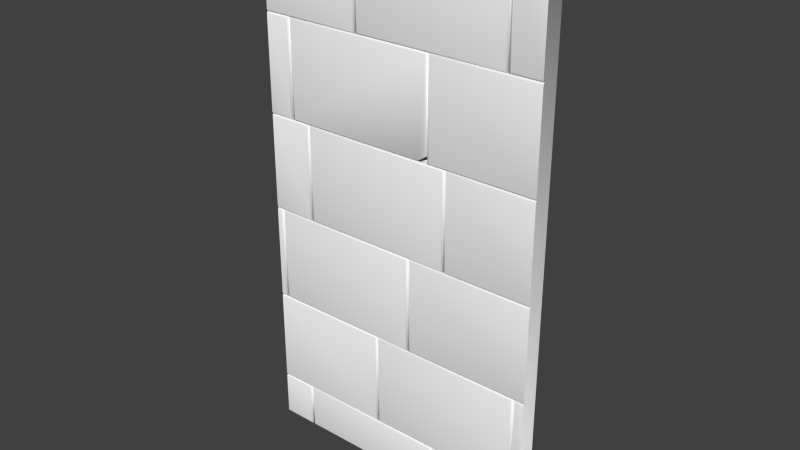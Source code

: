# Source: Mauer_St_ck_1.2.blend  (saved by Blender 2.70.0; exported with 4.5.12 LTS)
import bpy
from mathutils import Matrix  # noqa: F401  (used for matrix-valued properties, if any)

bpy.ops.wm.read_factory_settings(use_empty=True)
scene = bpy.context.scene
scene.name = 'Scene'

# ---- collections
col_collection_1 = bpy.data.collections.new('Collection 1'); scene.collection.children.link(col_collection_1)

# ---- materials (node trees are filled in below, after node groups)
mat_stone = bpy.data.materials.new('Stone')
mat_stone.alpha_threshold = 0.0
mat_stone.use_transparent_shadow = False
mat_stone.diffuse_color = (1.0, 1.0, 1.0, 1.0)
mat_stone.roughness = 0.5
mat_stone.line_color = (0.0, 0.0, 0.0, 1.0)

# ---- material node trees

# ---- world
world_world = bpy.data.worlds.new('World'); scene.world = world_world
world_world.color = (0.05088, 0.05088, 0.05088)
world_world.use_sun_shadow = False
world_world.sun_shadow_jitter_overblur = 0.0
world_world.cycles.sampling_method = 'MANUAL'
world_world.cycles.sample_map_resolution = 256

# ---- meshes
me_mauer_stueck_1_2 = bpy.data.meshes.new('Mauer_Stueck_1.2')
me_mauer_stueck_1_2.from_pydata([(1.952, 1.87, 0.002211), (1.951, 1.882, 0.02704), (1.951, 1.907, 0.03936), (1.952, 3.87, 0.002211), (1.951, 3.857, 0.02704), (1.951, 3.832, 0.03936), (-1.499, 3.832, 0.03936), (-1.474, 3.857, 0.02704), (-1.499, 1.907, 0.03936), (-1.474, 1.882, 0.02704), (-1.462, 1.87, 0.002211), (-1.462, 3.87, 0.002211), (0.5384, 3.87, 0.002211), (0.5384, 1.87, 0.002211), (0.5384, 1.87, -0.444), (0.5755, 1.907, 0.03936), (0.5507, 1.882, 0.02704), (0.5755, 3.832, 0.03936), (0.5507, 3.857, 0.02704), (-1.807, 3.832, 0.03936), (-1.806, 3.857, 0.02704), (-1.806, 3.87, 0.002211), (-1.807, 1.907, 0.03936), (-1.806, 1.882, 0.02704), (-1.806, 1.87, 0.002211), (0.4041, 1.869, -0.4443), (0.5384, 2.02, -0.4443), (0.5384, 2.02, 3.521e-05), (0.5261, 2.007, 0.02486), (0.5013, 1.979, 0.03719), (0.4366, 1.906, 0.03719), (0.4145, 1.881, 0.02486), (0.4035, 1.869, 3.521e-05), (0.5013, 3.832, 0.03719), (-1.424, 3.832, 0.03719), (-1.424, 1.906, 0.03719), (0.5261, 3.857, 0.02486), (-1.449, 3.857, 0.02486), (-1.449, 1.881, 0.02486), (0.5384, 3.869, 3.521e-05), (-1.462, 3.869, 3.521e-05), (-1.462, 1.869, 3.521e-05), (-1.805, -5.099, -0.4495), (1.945, -5.099, -0.4495), (-1.805, 5.869, -0.4495), (1.945, 5.869, -0.4495), (-1.378, -4.168, 0.03936), (-1.353, -4.143, 0.02704), (-1.378, -5.06, 0.03936), (-1.353, -5.085, 0.02704), (-1.341, -5.098, 0.002211), (-1.304, -5.06, 0.03936), (-1.328, -5.085, 0.02704), (-1.341, -4.13, 0.002211), (-1.304, -4.168, 0.03936), (-1.328, -4.143, 0.02704), (0.6222, -4.168, 0.03936), (0.647, -4.143, 0.02704), (0.6222, -5.06, 0.03936), (0.647, -5.085, 0.02704), (1.945, -4.13, 0.002211), (1.945, -4.118, 0.02704), (0.6593, -5.098, 0.002211), (0.6965, -5.06, 0.03936), (0.6716, -5.085, 0.02704), (0.6593, -4.13, 0.002211), (0.6965, -4.168, 0.03936), (0.6716, -4.143, 0.02704), (1.944, -4.093, 0.03936), (1.945, -2.13, 0.002211), (1.945, -2.143, 0.02704), (1.944, -2.168, 0.03936), (-0.2286, -2.168, 0.03936), (-0.2037, -2.143, 0.02704), (-0.2286, -4.093, 0.03936), (-0.2037, -4.118, 0.02704), (-0.1914, -4.13, 0.002211), (-0.1543, -4.093, 0.03936), (-0.1791, -4.118, 0.02704), (-0.1914, -2.13, 0.002211), (-0.1543, -2.168, 0.03936), (-0.1791, -2.143, 0.02704), (1.809, -2.13, 0.002211), (1.771, -2.168, 0.03936), (1.796, -2.143, 0.02704), (1.809, -4.13, 0.002211), (1.771, -4.093, 0.03936), (1.796, -4.118, 0.02704), (1.952, -2.13, 0.002211), (1.952, -2.118, 0.02704), (1.846, -4.093, 0.03936), (1.821, -4.118, 0.02704), (1.846, -2.168, 0.03936), (1.821, -2.143, 0.02704), (1.952, -2.093, 0.03936), (1.952, -0.1304, 0.002211), (1.952, -0.1427, 0.02704), (1.952, -0.1676, 0.03936), (-1.675, -2.093, 0.03936), (-1.7, -2.118, 0.02704), (-1.675, -0.1676, 0.03936), (-1.7, -0.1427, 0.02704), (0.251, -0.1676, 0.03936), (0.2759, -0.1427, 0.02704), (0.251, -2.093, 0.03936), (0.2759, -2.118, 0.02704), (1.948, -0.1304, 0.002211), (1.948, -0.1181, 0.02704), (0.2882, -2.13, 0.002211), (0.3253, -2.093, 0.03936), (0.3005, -2.118, 0.02704), (0.2882, -0.1304, 0.002211), (0.3253, -0.1676, 0.03936), (0.3005, -0.1427, 0.02704), (1.948, -0.09328, 0.03936), (1.948, 1.87, 0.002211), (1.948, 1.857, 0.02704), (1.948, 1.832, 0.03936), (-1.805, -4.13, 0.002211), (-1.805, -4.118, 0.02704), (-1.805, -4.093, 0.03936), (-1.805, -2.13, 0.002211), (-1.805, -2.143, 0.02704), (-1.805, -2.168, 0.03936), (-1.712, -0.1304, 0.002211), (-1.749, -0.1676, 0.03936), (-1.724, -0.1427, 0.02704), (-1.712, -2.13, 0.002211), (-1.749, -2.093, 0.03936), (-1.724, -2.118, 0.02704), (-1.805, -2.13, 0.002211), (-1.805, -2.118, 0.02704), (-1.805, -2.093, 0.03936), (-1.805, -0.1304, 0.002211), (-1.805, -0.1427, 0.02704), (-1.212, 1.87, 0.002211), (-1.249, 1.832, 0.03936), (-1.224, 1.857, 0.02704), (-1.212, -0.1304, 0.002211), (-1.249, -0.09328, 0.03936), (-1.224, -0.1181, 0.02704), (0.8253, -0.09328, 0.03936), (0.8005, -0.1181, 0.02704), (0.7882, 1.87, 0.002211), (0.8253, 1.832, 0.03936), (0.8005, 1.857, 0.02704), (-1.175, -0.09328, 0.03936), (-1.2, -0.1181, 0.02704), (-1.175, 1.832, 0.03936), (-1.2, 1.857, 0.02704), (0.751, 1.832, 0.03936), (0.7759, 1.857, 0.02704), (0.7882, -0.1304, 0.002211), (0.751, -0.09328, 0.03936), (0.7759, -0.1181, 0.02704), (1.948, 3.87, 0.002211), (1.948, 3.882, 0.02704), (1.948, 3.907, 0.03936), (1.948, 5.87, 0.002211), (1.948, 5.857, 0.02704), (1.948, 5.832, 0.03936), (1.575, 3.907, 0.03936), (1.55, 3.882, 0.02704), (1.575, 5.832, 0.03936), (1.55, 5.857, 0.02704), (-0.4618, 3.87, 0.002211), (-0.4247, 3.907, 0.03936), (-0.4495, 3.882, 0.02704), (-0.4618, 5.87, 0.002211), (-0.4247, 5.832, 0.03936), (-0.4495, 5.857, 0.02704), (1.538, 5.87, 0.002211), (1.501, 5.832, 0.03936), (1.526, 5.857, 0.02704), (1.538, 3.87, 0.002211), (1.501, 3.907, 0.03936), (1.526, 3.882, 0.02704), (-1.804, 3.87, 0.002211), (-1.804, 3.907, 0.03936), (-1.804, 3.882, 0.02704), (-1.804, 5.87, 0.002211), (-1.804, 5.832, 0.03936), (-1.805, 5.857, 0.02704), (-0.499, 5.832, 0.03936), (-0.4741, 5.857, 0.02704), (-0.499, 3.907, 0.03936), (-0.4741, 3.882, 0.02704), (-1.805, 1.832, 0.03936), (-1.809, 1.857, 0.02704), (-1.804, 1.87, 0.002211), (-1.805, -0.09328, 0.03936), (-1.809, -0.1181, 0.02704), (-1.804, -0.1304, 0.002211), (-1.805, -4.168, 0.03936), (-1.805, -4.143, 0.02704), (-1.805, -5.06, 0.03936), (-1.805, -5.085, 0.02704), (-1.805, -5.098, 0.002211), (-1.805, -0.1676, 0.03936), (1.946, -4.168, 0.03936), (1.946, -4.143, 0.02704), (1.946, -4.13, 0.002211), (1.946, -5.06, 0.03936), (1.946, -5.085, 0.02704), (1.946, -5.098, 0.002211), (-1.341, -5.098, -0.4497), (0.6593, -5.098, -0.4497), (-1.805, -5.098, -0.4497), (1.946, -5.098, -0.4497)], [], [(17, 5, 4, 18), (19, 6, 7, 20), (6, 8, 9, 7), (2, 5, 17, 15), (15, 17, 18, 16), (2, 15, 16, 1), (8, 6, 19, 22), (8, 22, 23, 9), (18, 4, 3, 12), (20, 7, 11, 21), (7, 9, 10, 11), (16, 18, 12, 13), (1, 16, 13, 0), (9, 23, 24, 10), (29, 33, 34, 35, 30), (28, 36, 33, 29), (34, 33, 36, 37), (35, 34, 37, 38), (30, 35, 38, 31), (27, 39, 36, 28), (37, 36, 39, 40), (38, 37, 40, 41), (31, 38, 41, 32), (27, 28, 29, 30, 31, 32, 25, 26), (42, 43, 45, 44), (193, 46, 47, 194), (46, 48, 49, 47), (58, 56, 54, 51), (51, 54, 55, 52), (52, 55, 53, 50), (54, 56, 57, 55), (56, 58, 59, 57), (58, 51, 52, 59), (202, 199, 66, 63), (63, 66, 67, 64), (64, 67, 65, 62), (92, 71, 70, 93), (145, 116, 115, 143), (202, 63, 64, 203), (203, 64, 62, 204), (123, 72, 73, 122), (72, 74, 75, 73), (86, 83, 80, 77), (77, 80, 81, 78), (78, 81, 79, 76), (80, 83, 84, 81), (81, 84, 82, 79), (83, 86, 87, 84), (84, 87, 85, 82), (86, 77, 78, 87), (87, 78, 76, 85), (68, 71, 92, 90), (90, 92, 93, 91), (112, 97, 96, 113), (68, 90, 91, 61), (104, 102, 100, 98), (98, 100, 101, 99), (100, 102, 103, 101), (102, 104, 105, 103), (104, 98, 99, 105), (94, 97, 112, 109), (109, 112, 113, 110), (110, 113, 111, 108), (144, 117, 116, 145), (94, 109, 110, 89), (89, 110, 108, 88), (74, 120, 119, 75), (134, 126, 124, 133), (125, 128, 129, 126), (126, 129, 127, 124), (128, 132, 131, 129), (187, 136, 137, 188), (188, 137, 135, 189), (136, 139, 140, 137), (137, 140, 138, 135), (129, 131, 130, 127), (114, 117, 144, 141), (141, 144, 145, 142), (114, 141, 142, 107), (153, 150, 148, 146), (146, 148, 149, 147), (148, 150, 151, 149), (150, 153, 154, 151), (153, 146, 147, 154), (163, 160, 159, 164), (157, 160, 163, 161), (161, 163, 164, 162), (157, 161, 162, 156), (175, 172, 169, 166), (44, 45, 158, 171, 168, 180), (166, 169, 170, 167), (167, 170, 168, 165), (169, 172, 173, 170), (170, 173, 171, 168), (172, 175, 176, 173), (173, 176, 174, 171), (175, 166, 167, 176), (176, 167, 165, 174), (185, 183, 181, 178), (181, 183, 184, 182), (183, 185, 186, 184), (185, 178, 179, 186), (139, 136, 187, 190), (74, 72, 123, 120), (139, 190, 191, 140), (140, 191, 192, 138), (48, 46, 193, 195), (48, 195, 196, 49), (125, 126, 134, 198), (125, 198, 132, 128), (66, 199, 200, 67), (67, 200, 201, 65), (113, 96, 95, 111), (194, 47, 53, 118), (47, 49, 50, 53), (55, 57, 65, 53), (57, 59, 62, 65), (59, 52, 50, 62), (122, 73, 79, 121), (73, 75, 76, 79), (91, 93, 82, 85), (61, 91, 85, 60), (99, 101, 124, 127), (101, 103, 111, 124), (103, 105, 108, 111), (105, 99, 127, 108), (164, 159, 158, 171), (75, 119, 118, 76), (142, 145, 143, 152), (107, 142, 152, 106), (147, 149, 135, 138), (149, 151, 143, 135), (151, 154, 152, 143), (154, 147, 138, 152), (162, 164, 171, 174), (156, 162, 174, 155), (182, 184, 168, 180), (184, 186, 165, 168), (186, 179, 177, 165), (49, 196, 197, 50), (93, 70, 69, 82), (25, 32, 13, 14), (197, 204, 208, 207), (206, 205, 207, 208), (62, 50, 205, 206), (50, 197, 207, 205), (204, 62, 206, 208)])
me_mauer_stueck_1_2.polygons.foreach_set('use_smooth', [True] * 147)
me_mauer_stueck_1_2.materials.append(mat_stone)
me_mauer_stueck_1_2.use_remesh_preserve_volume = False
me_mauer_stueck_1_2.use_remesh_preserve_attributes = False
me_mauer_stueck_1_2.use_mirror_vertex_groups = False
me_mauer_stueck_1_2.update()

# ---- objects
ob_mauer_stueck_1_2 = bpy.data.objects.new('Mauer_Stueck_1.2', me_mauer_stueck_1_2)

# ---- transforms, parenting, visibility, modifiers, constraints
ob_mauer_stueck_1_2.location = (-0.0281, -0.05501, 1.282)
ob_mauer_stueck_1_2.rotation_euler = (1.571, 2.22e-16, 2.22e-16)
ob_mauer_stueck_1_2.scale = (0.4, 0.25, 0.2)
ob_mauer_stueck_1_2.lineart.crease_threshold = 0.0
_m = ob_mauer_stueck_1_2.modifiers.new('Array', 'ARRAY')
_m.count = 1
_m.constant_offset_displace = (0.0, 0.0, 0.0)
_m.relative_offset_displace = (0.99, 0.0, 0.0)

# ---- collection membership
col_collection_1.objects.link(ob_mauer_stueck_1_2)

# ---- scene / render settings (as saved in the file)
scene.frame_start = 1; scene.frame_end = 250; scene.frame_set(1)
scene.render.engine = 'BLENDER_EEVEE_NEXT'
scene.render.resolution_percentage = 50
scene.render.dither_intensity = 0.0
scene.cycles.use_denoising = False
scene.cycles.samples = 10
scene.cycles.sampling_pattern = 'TABULATED_SOBOL'
scene.cycles.light_sampling_threshold = 0.0
scene.cycles.use_adaptive_sampling = False
scene.cycles.use_light_tree = False
scene.cycles.blur_glossy = 0.0
scene.cycles.volume_bounces = 1
scene.cycles.pixel_filter_type = 'GAUSSIAN'
scene.cycles.sample_clamp_indirect = 0.0
scene.view_settings.view_transform = 'Standard'
bpy.context.view_layer.update()

# ---- added for rendering (the .blend has no active camera and no usable light): camera, sun
cam_auto = bpy.data.cameras.new('AutoCamera')
cam_auto.lens = 50.0
cam_auto.sensor_width = 36.0
cam_auto.clip_end = 1000.0
ob_auto_camera = bpy.data.objects.new('AutoCamera', cam_auto)
scene.collection.objects.link(ob_auto_camera)
ob_auto_camera.location = (2.89583, -3.48838, 3.69458)
ob_auto_camera.rotation_euler = (1.09748, -7.21219e-08, 0.694738)
scene.camera = ob_auto_camera
light_auto_sun = bpy.data.lights.new('AutoSun', 'SUN')
light_auto_sun.energy = 3.0
light_auto_sun.angle = 0.0523599
ob_auto_sun = bpy.data.objects.new('AutoSun', light_auto_sun)
scene.collection.objects.link(ob_auto_sun)
ob_auto_sun.rotation_euler = (0.872665, 0.174533, 0.523599)
bpy.context.view_layer.update()
